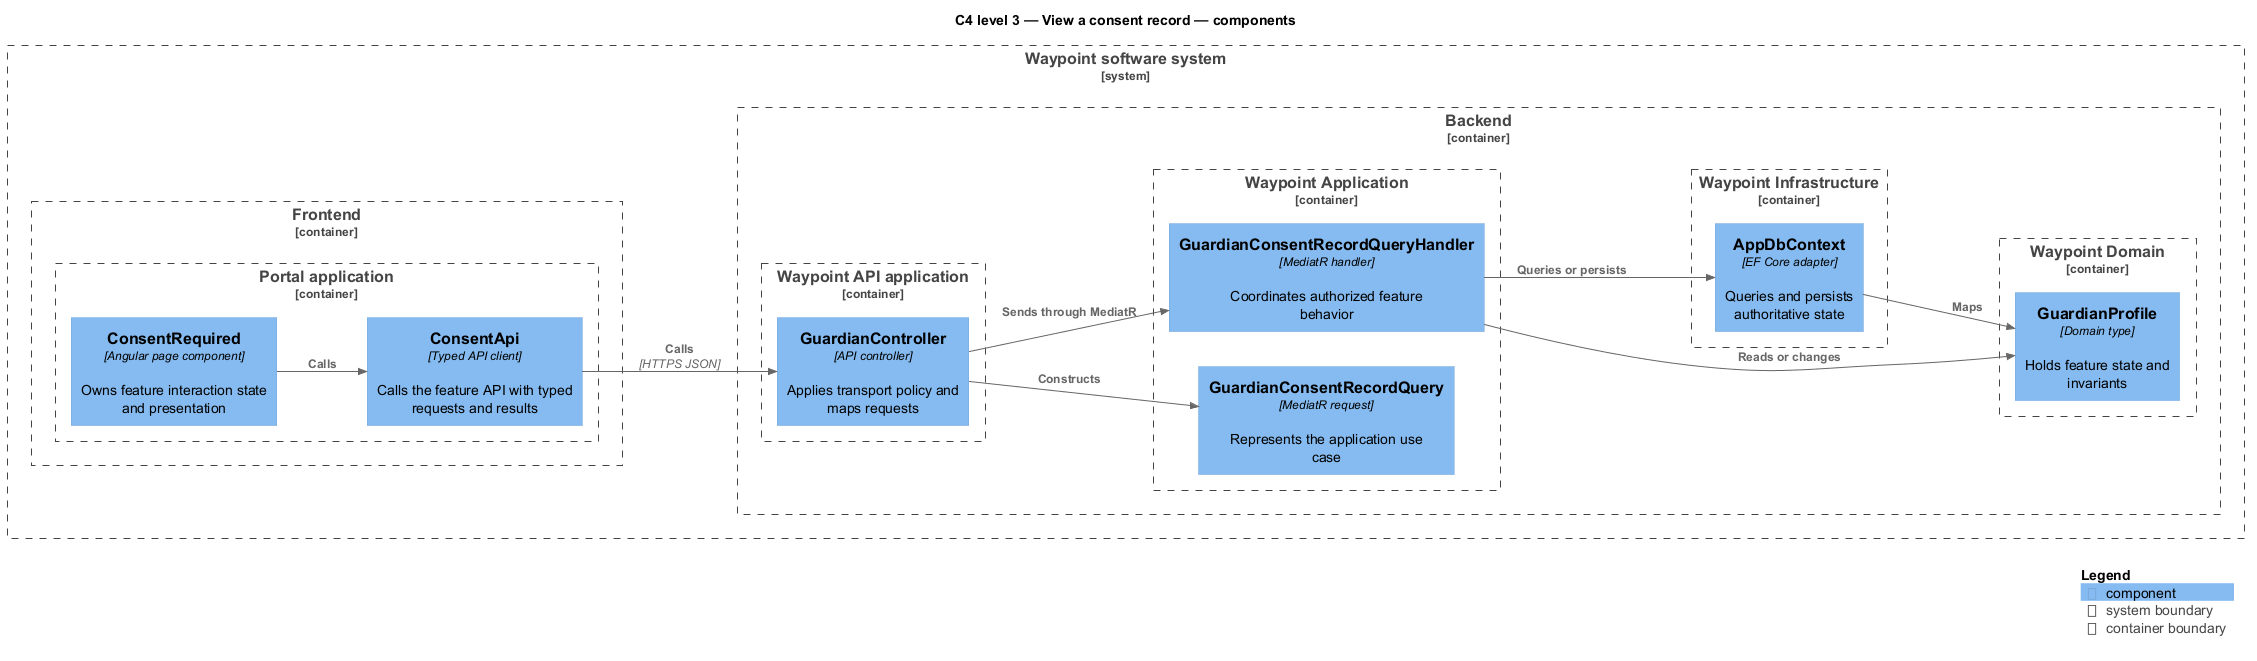

The diagram above was rendered by PlantUML. Its source (embedded in the PNG):
@startuml
!include <C4/C4_Component>
LAYOUT_LEFT_RIGHT()
title C4 level 3 — View a consent record — components
System_Boundary(waypoint, "Waypoint software system") {
  Container_Boundary(frontend, "Frontend") {
    Container_Boundary(frontend_app, "Portal application") {
      Component(page, "ConsentRequired", "Angular page component", "Owns feature interaction state and presentation")
      Component(client, "ConsentApi", "Typed API client", "Calls the feature API with typed requests and results")
    }
  }
  Container_Boundary(backend, "Backend") {
    Container_Boundary(api_app, "Waypoint API application") {
      Component(controller, "GuardianController", "API controller", "Applies transport policy and maps requests")
    }
    Container_Boundary(application, "Waypoint Application") {
      Component(request, "GuardianConsentRecordQuery", "MediatR request", "Represents the application use case")
      Component(handler, "GuardianConsentRecordQueryHandler", "MediatR handler", "Coordinates authorized feature behavior")
    }
    Container_Boundary(domain, "Waypoint Domain") {
      Component(entity, "GuardianProfile", "Domain type", "Holds feature state and invariants")
    }
    Container_Boundary(infrastructure, "Waypoint Infrastructure") {
      Component(persistence, "AppDbContext", "EF Core adapter", "Queries and persists authoritative state")
    }
  }
}
Rel(page, client, "Calls")
Rel(client, controller, "Calls", "HTTPS JSON")
Rel(controller, request, "Constructs")
Rel(controller, handler, "Sends through MediatR")
Rel(handler, entity, "Reads or changes")
Rel(handler, persistence, "Queries or persists")
Rel(persistence, entity, "Maps")
SHOW_LEGEND()
@enduml